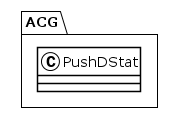

The diagram above was rendered by PlantUML. Its source (embedded in the PNG):
@startuml
!theme plain
package ACG {
class PushDStat {
}
}
@enduml